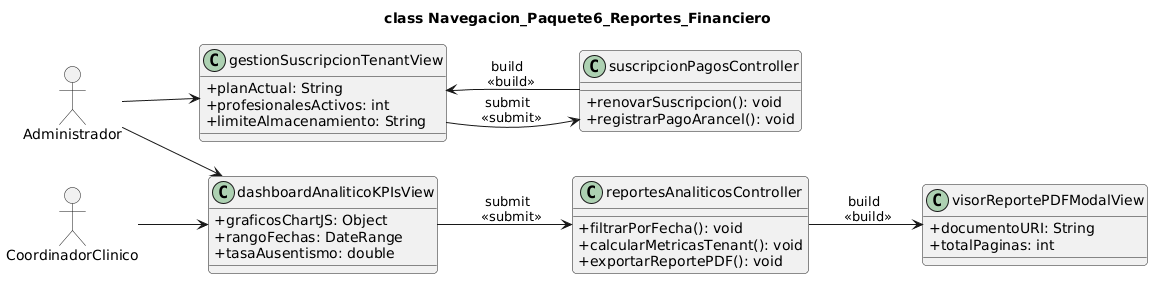

The diagram above was rendered by PlantUML. Its source (embedded in the PNG):
@startuml
allowmixing
skinparam classAttributeIconSize 0
skinparam backgroundColor #FFFFFF
skinparam roundcorner 8
skinparam defaultFontName Arial
left to right direction

title class Navegacion_Paquete6_Reportes_Financiero

actor "Administrador" as admin
actor "CoordinadorClinico" as coord

class "dashboardAnaliticoKPIsView" as DashAnaliticoView {
  + graficosChartJS: Object
  + rangoFechas: DateRange
  + tasaAusentismo: double
}

class "reportesAnaliticosController" as RepCtrl {
  + filtrarPorFecha(): void
  + calcularMetricasTenant(): void
  + exportarReportePDF(): void
}

class "visorReportePDFModalView" as ReportePDFView {
  + documentoURI: String
  + totalPaginas: int
}

class "gestionSuscripcionTenantView" as SuscripcionView {
  + planActual: String
  + profesionalesActivos: int
  + limiteAlmacenamiento: String
}

class "suscripcionPagosController" as PagoCtrl {
  + renovarSuscripcion(): void
  + registrarPagoArancel(): void
}

admin --> DashAnaliticoView
coord --> DashAnaliticoView
DashAnaliticoView --> RepCtrl : submit \n <<submit>>
RepCtrl --> ReportePDFView : build \n <<build>>

admin --> SuscripcionView
SuscripcionView --> PagoCtrl : submit \n <<submit>>
PagoCtrl --> SuscripcionView : build \n <<build>>
@enduml